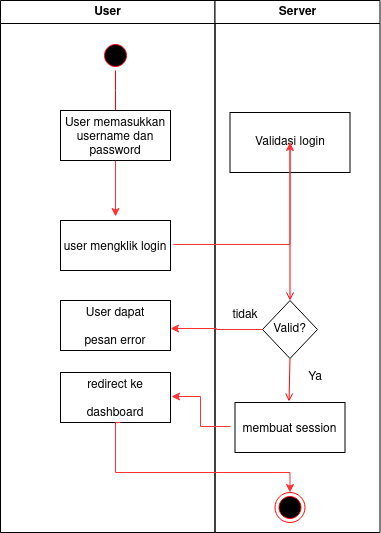

The diagram above was exported from draw.io. Its source (the exported page's mxGraphModel, read from the mxfile embedded in the PNG):
<mxGraphModel dx="868" dy="593" grid="1" gridSize="10" guides="1" tooltips="1" connect="1" arrows="1" fold="1" page="1" pageScale="1" pageWidth="1169" pageHeight="826" math="0" shadow="0">
  <root>
    <mxCell id="0" />
    <mxCell id="1" parent="0" />
    <mxCell id="OBpDCcpXIjRgvZCjrmyO-1" value="User" style="swimlane;whiteSpace=wrap" vertex="1" parent="1">
      <mxGeometry x="230" y="128" width="214.5" height="532" as="geometry" />
    </mxCell>
    <mxCell id="OBpDCcpXIjRgvZCjrmyO-2" value="" style="ellipse;shape=startState;fillColor=#000000;strokeColor=#ff0000;" vertex="1" parent="OBpDCcpXIjRgvZCjrmyO-1">
      <mxGeometry x="100" y="40" width="30" height="30" as="geometry" />
    </mxCell>
    <mxCell id="OBpDCcpXIjRgvZCjrmyO-3" value="" style="edgeStyle=elbowEdgeStyle;elbow=horizontal;verticalAlign=bottom;endArrow=open;endSize=8;strokeColor=#FF0000;endFill=1;rounded=0" edge="1" parent="OBpDCcpXIjRgvZCjrmyO-1" source="OBpDCcpXIjRgvZCjrmyO-2" target="OBpDCcpXIjRgvZCjrmyO-5">
      <mxGeometry x="100" y="40" as="geometry">
        <mxPoint x="115" y="110" as="targetPoint" />
      </mxGeometry>
    </mxCell>
    <mxCell id="OBpDCcpXIjRgvZCjrmyO-4" style="edgeStyle=orthogonalEdgeStyle;rounded=0;orthogonalLoop=1;jettySize=auto;html=1;entryX=0.5;entryY=-0.08;entryDx=0;entryDy=0;entryPerimeter=0;strokeColor=#FF3333;" edge="1" parent="OBpDCcpXIjRgvZCjrmyO-1" source="OBpDCcpXIjRgvZCjrmyO-5" target="OBpDCcpXIjRgvZCjrmyO-7">
      <mxGeometry relative="1" as="geometry" />
    </mxCell>
    <mxCell id="OBpDCcpXIjRgvZCjrmyO-5" value="User memasukkan&#10;username dan &#10;password" style="" vertex="1" parent="OBpDCcpXIjRgvZCjrmyO-1">
      <mxGeometry x="60" y="110" width="110" height="50" as="geometry" />
    </mxCell>
    <mxCell id="OBpDCcpXIjRgvZCjrmyO-6" value="User dapat &#10;&#10;pesan error" style="" vertex="1" parent="OBpDCcpXIjRgvZCjrmyO-1">
      <mxGeometry x="60" y="300" width="110" height="50" as="geometry" />
    </mxCell>
    <mxCell id="OBpDCcpXIjRgvZCjrmyO-7" value="user mengklik login" style="" vertex="1" parent="OBpDCcpXIjRgvZCjrmyO-1">
      <mxGeometry x="60" y="220" width="110" height="50" as="geometry" />
    </mxCell>
    <mxCell id="OBpDCcpXIjRgvZCjrmyO-8" value="redirect ke &#10;&#10;dashboard" style="" vertex="1" parent="OBpDCcpXIjRgvZCjrmyO-1">
      <mxGeometry x="60" y="372" width="110" height="50" as="geometry" />
    </mxCell>
    <mxCell id="OBpDCcpXIjRgvZCjrmyO-9" value="Server" style="swimlane;whiteSpace=wrap" vertex="1" parent="1">
      <mxGeometry x="444.5" y="128" width="165" height="532" as="geometry" />
    </mxCell>
    <mxCell id="OBpDCcpXIjRgvZCjrmyO-10" value="Validasi login" style="rounded=0;whiteSpace=wrap;html=1;" vertex="1" parent="OBpDCcpXIjRgvZCjrmyO-9">
      <mxGeometry x="15" y="112" width="120" height="60" as="geometry" />
    </mxCell>
    <mxCell id="OBpDCcpXIjRgvZCjrmyO-11" value="Valid?" style="rhombus;whiteSpace=wrap;html=1;" vertex="1" parent="OBpDCcpXIjRgvZCjrmyO-9">
      <mxGeometry x="47.5" y="300" width="55" height="58" as="geometry" />
    </mxCell>
    <mxCell id="OBpDCcpXIjRgvZCjrmyO-12" value="" style="endArrow=open;strokeColor=#FF0000;endFill=1;rounded=0" edge="1" parent="OBpDCcpXIjRgvZCjrmyO-9" source="OBpDCcpXIjRgvZCjrmyO-10" target="OBpDCcpXIjRgvZCjrmyO-11">
      <mxGeometry relative="1" as="geometry">
        <mxPoint x="75" y="272" as="sourcePoint" />
        <mxPoint x="74.5" y="317" as="targetPoint" />
      </mxGeometry>
    </mxCell>
    <mxCell id="OBpDCcpXIjRgvZCjrmyO-13" value="membuat session" style="" vertex="1" parent="OBpDCcpXIjRgvZCjrmyO-9">
      <mxGeometry x="20" y="402" width="110" height="50" as="geometry" />
    </mxCell>
    <mxCell id="OBpDCcpXIjRgvZCjrmyO-14" value="" style="endArrow=open;strokeColor=#FF0000;endFill=1;rounded=0;exitX=0.5;exitY=1;exitDx=0;exitDy=0;entryX=0.491;entryY=-0.02;entryDx=0;entryDy=0;entryPerimeter=0;" edge="1" parent="OBpDCcpXIjRgvZCjrmyO-9" source="OBpDCcpXIjRgvZCjrmyO-11" target="OBpDCcpXIjRgvZCjrmyO-13">
      <mxGeometry relative="1" as="geometry">
        <mxPoint x="85" y="285" as="sourcePoint" />
        <mxPoint x="75" y="402" as="targetPoint" />
      </mxGeometry>
    </mxCell>
    <mxCell id="OBpDCcpXIjRgvZCjrmyO-15" value="Ya" style="text;html=1;strokeColor=none;fillColor=none;align=center;verticalAlign=middle;whiteSpace=wrap;rounded=0;" vertex="1" parent="OBpDCcpXIjRgvZCjrmyO-9">
      <mxGeometry x="70" y="362" width="60" height="30" as="geometry" />
    </mxCell>
    <mxCell id="OBpDCcpXIjRgvZCjrmyO-16" value="tidak" style="text;html=1;strokeColor=none;fillColor=none;align=center;verticalAlign=middle;whiteSpace=wrap;rounded=0;" vertex="1" parent="OBpDCcpXIjRgvZCjrmyO-9">
      <mxGeometry y="300" width="60" height="30" as="geometry" />
    </mxCell>
    <mxCell id="OBpDCcpXIjRgvZCjrmyO-17" value="" style="ellipse;html=1;shape=endState;fillColor=#000000;strokeColor=#ff0000;" vertex="1" parent="OBpDCcpXIjRgvZCjrmyO-9">
      <mxGeometry x="60" y="492" width="30" height="30" as="geometry" />
    </mxCell>
    <mxCell id="OBpDCcpXIjRgvZCjrmyO-18" style="edgeStyle=orthogonalEdgeStyle;rounded=0;orthogonalLoop=1;jettySize=auto;html=1;entryX=1;entryY=0.56;entryDx=0;entryDy=0;entryPerimeter=0;strokeColor=#FF3333;" edge="1" parent="1" source="OBpDCcpXIjRgvZCjrmyO-11" target="OBpDCcpXIjRgvZCjrmyO-6">
      <mxGeometry relative="1" as="geometry" />
    </mxCell>
    <mxCell id="OBpDCcpXIjRgvZCjrmyO-19" style="edgeStyle=orthogonalEdgeStyle;rounded=0;orthogonalLoop=1;jettySize=auto;html=1;entryX=0;entryY=0.5;entryDx=0;entryDy=0;strokeColor=#FF3333;exitX=1.027;exitY=0.48;exitDx=0;exitDy=0;exitPerimeter=0;" edge="1" parent="1" source="OBpDCcpXIjRgvZCjrmyO-7" target="OBpDCcpXIjRgvZCjrmyO-10">
      <mxGeometry relative="1" as="geometry">
        <mxPoint x="430" y="373" as="sourcePoint" />
      </mxGeometry>
    </mxCell>
    <mxCell id="OBpDCcpXIjRgvZCjrmyO-20" style="edgeStyle=orthogonalEdgeStyle;rounded=0;orthogonalLoop=1;jettySize=auto;html=1;strokeColor=#FF3333;entryX=1.009;entryY=0.48;entryDx=0;entryDy=0;entryPerimeter=0;" edge="1" parent="1" target="OBpDCcpXIjRgvZCjrmyO-8">
      <mxGeometry relative="1" as="geometry">
        <mxPoint x="410" y="555" as="targetPoint" />
        <mxPoint x="460" y="554" as="sourcePoint" />
      </mxGeometry>
    </mxCell>
    <mxCell id="OBpDCcpXIjRgvZCjrmyO-21" style="edgeStyle=orthogonalEdgeStyle;rounded=0;orthogonalLoop=1;jettySize=auto;html=1;strokeColor=#FF3333;entryX=0.5;entryY=0;entryDx=0;entryDy=0;exitX=0.545;exitY=1;exitDx=0;exitDy=0;exitPerimeter=0;" edge="1" parent="1" source="OBpDCcpXIjRgvZCjrmyO-8" target="OBpDCcpXIjRgvZCjrmyO-17">
      <mxGeometry relative="1" as="geometry">
        <mxPoint x="520" y="610" as="targetPoint" />
        <Array as="points">
          <mxPoint x="345" y="550" />
          <mxPoint x="345" y="600" />
          <mxPoint x="520" y="600" />
        </Array>
      </mxGeometry>
    </mxCell>
  </root>
</mxGraphModel>